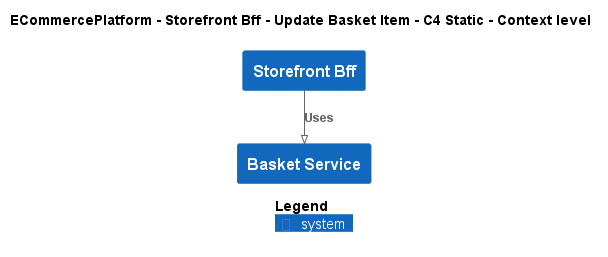

The diagram above was rendered by PlantUML. Its source (embedded in the PNG):
@startuml
!pragma layout smetana
!include ..\..\..\..\..\.c4s\C4_Context.puml

AddElementTag("c4interflow:lifecycle:new", $bgColor=green, $fontColor=#ffffff, $borderColor=green, $shadowing="False")
AddElementTag("c4interflow:lifecycle:changed", $bgColor=orange, $fontColor=#ffffff, $borderColor=orange, $shadowing="False")
AddElementTag("c4interflow:lifecycle:removed", $bgColor=red, $fontColor=#ffffff, $borderColor=red, $shadowing="False")

AddRelTag("c4interflow:lifecycle:new", $textColor=green, $lineColor=green)
AddRelTag("c4interflow:lifecycle:changed", $textColor=orange, $lineColor=orange)
AddRelTag("c4interflow:lifecycle:removed", $textColor=red, $lineColor=red)

SHOW_PERSON_PORTRAIT()
LAYOUT_TOP_DOWN()

skinparam linetype polyline

title ECommercePlatform - Storefront Bff - Update Basket Item - C4 Static - Context level

System(ECommercePlatform.SoftwareSystems.StorefrontBff, "Storefront Bff", "")
System(ECommercePlatform.SoftwareSystems.BasketService, "Basket Service", "")

Rel(ECommercePlatform.SoftwareSystems.StorefrontBff, ECommercePlatform.SoftwareSystems.BasketService, "Uses")


SHOW_LEGEND()
@enduml